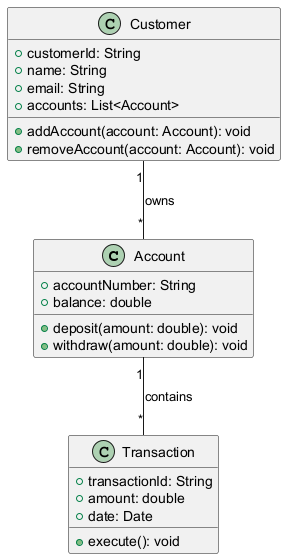

The diagram above was rendered by PlantUML. Its source (embedded in the PNG):
@startuml
class Account {
    +accountNumber: String
    +balance: double
    +deposit(amount: double): void
    +withdraw(amount: double): void
}

class Transaction {
    +transactionId: String
    +amount: double
    +date: Date
    +execute(): void
}

class Customer {
    +customerId: String
    +name: String
    +email: String
    +accounts: List<Account>
    +addAccount(account: Account): void
    +removeAccount(account: Account): void
}

Account "1" -- "*" Transaction : contains
Customer "1" -- "*" Account : owns
@enduml